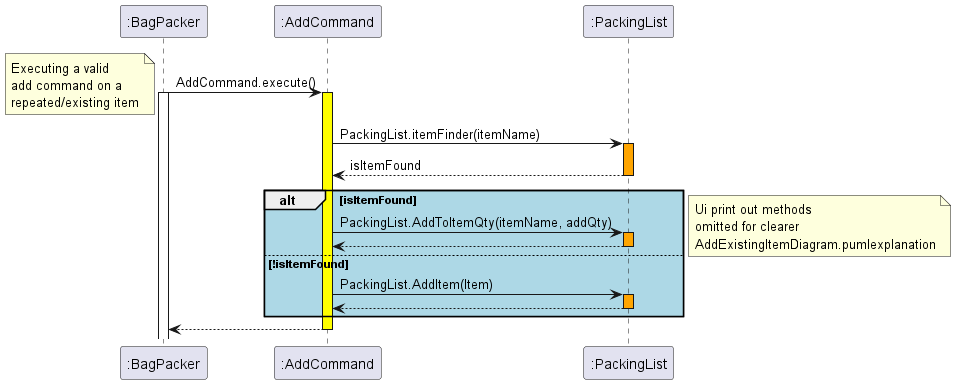

The diagram above was rendered by PlantUML. Its source (embedded in the PNG):
@startuml
":BagPacker" -> ":AddCommand": AddCommand.execute()
activate ":BagPacker"
note left
Executing a valid
add command on a
repeated/existing item
end note
activate ":AddCommand" #yellow
":AddCommand" -> ":PackingList": PackingList.itemFinder(itemName)
activate ":PackingList" #orange
":AddCommand" <-- ":PackingList": isItemFound
deactivate ":PackingList"


Alt #lightblue isItemFound
    ":AddCommand" -> ":PackingList": PackingList.AddToItemQty(itemName, addQty)
    activate ":PackingList" #orange
    ":AddCommand" <-- ":PackingList":
    deactivate ":PackingList"

else !isItemFound
    ":AddCommand" -> ":PackingList": PackingList.AddItem(Item)
        activate ":PackingList" #orange
        ":AddCommand" <-- ":PackingList":
        deactivate ":PackingList"
end
note right
Ui print out methods
omitted for clearer
AddExistingItemDiagram.pumlexplanation
end note
":BagPacker" <-- ":AddCommand"
deactivate ":AddCommand"

@enduml